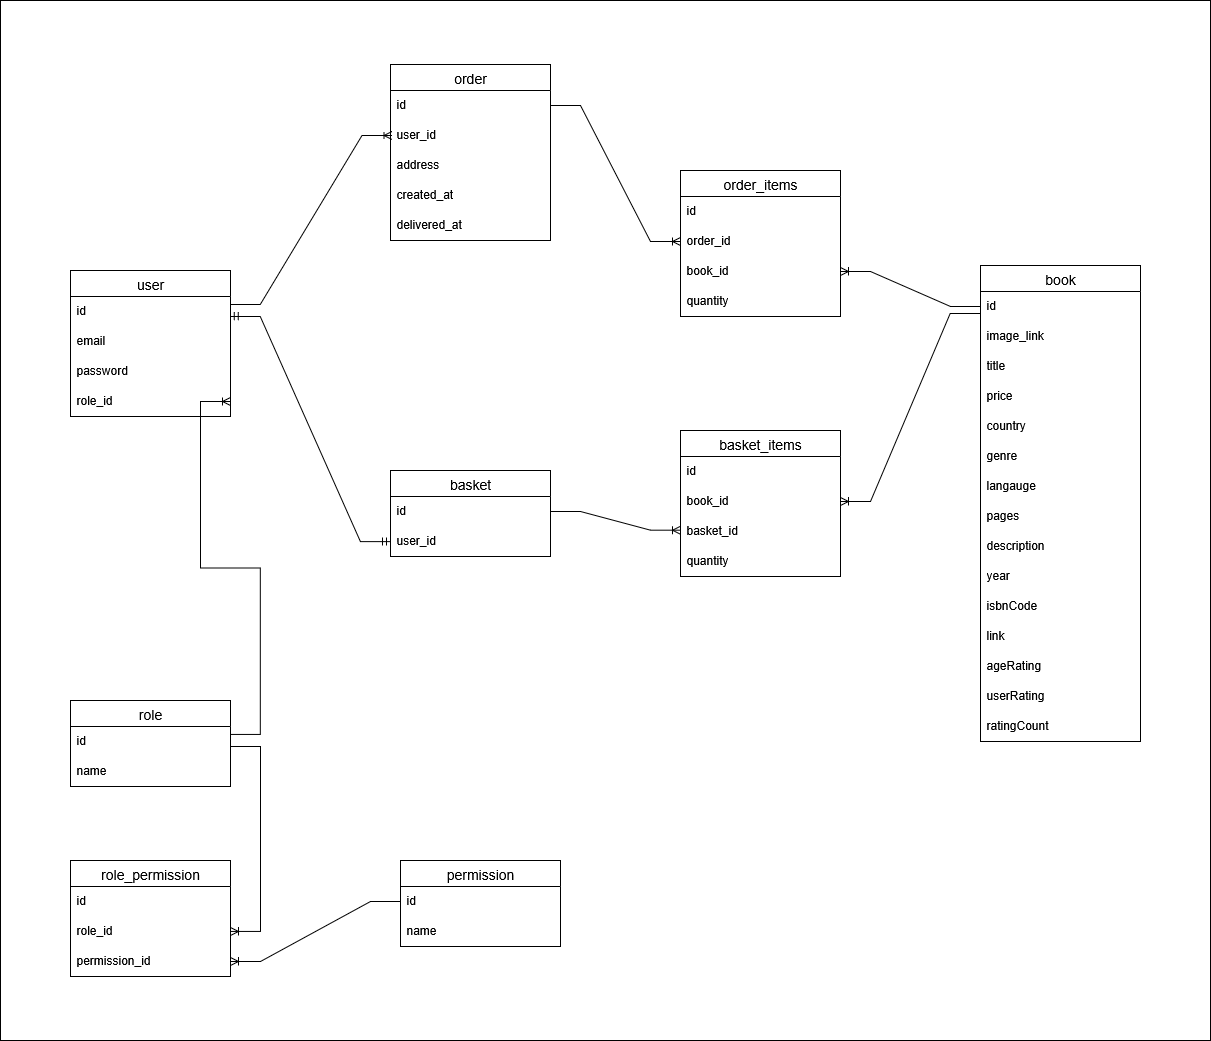

The diagram above was exported from draw.io. Its source (the exported page's mxGraphModel, read from the mxfile embedded in the PNG):
<mxGraphModel dx="2852" dy="2671" grid="1" gridSize="10" guides="1" tooltips="1" connect="1" arrows="1" fold="1" page="1" pageScale="1" pageWidth="827" pageHeight="1169" math="0" shadow="0">
  <root>
    <mxCell id="0" />
    <mxCell id="1" parent="0" />
    <mxCell id="fxllPIOMZwNacCJPywgh-60" value="" style="rounded=0;whiteSpace=wrap;html=1;" vertex="1" parent="1">
      <mxGeometry x="90" y="-820" width="1210" height="1040" as="geometry" />
    </mxCell>
    <mxCell id="fxllPIOMZwNacCJPywgh-1" value="order" style="swimlane;fontStyle=0;childLayout=stackLayout;horizontal=1;startSize=26;horizontalStack=0;resizeParent=1;resizeParentMax=0;resizeLast=0;collapsible=1;marginBottom=0;align=center;fontSize=14;" vertex="1" parent="1">
      <mxGeometry x="480" y="-756" width="160" height="176" as="geometry" />
    </mxCell>
    <mxCell id="fxllPIOMZwNacCJPywgh-2" value="id&lt;span style=&quot;white-space: pre;&quot;&gt;&#09;&lt;/span&gt;" style="text;strokeColor=none;fillColor=none;spacingLeft=4;spacingRight=4;overflow=hidden;rotatable=0;points=[[0,0.5],[1,0.5]];portConstraint=eastwest;fontSize=12;whiteSpace=wrap;html=1;" vertex="1" parent="fxllPIOMZwNacCJPywgh-1">
      <mxGeometry y="26" width="160" height="30" as="geometry" />
    </mxCell>
    <mxCell id="fxllPIOMZwNacCJPywgh-3" value="user_id" style="text;strokeColor=none;fillColor=none;spacingLeft=4;spacingRight=4;overflow=hidden;rotatable=0;points=[[0,0.5],[1,0.5]];portConstraint=eastwest;fontSize=12;whiteSpace=wrap;html=1;" vertex="1" parent="fxllPIOMZwNacCJPywgh-1">
      <mxGeometry y="56" width="160" height="30" as="geometry" />
    </mxCell>
    <mxCell id="fxllPIOMZwNacCJPywgh-4" value="address" style="text;strokeColor=none;fillColor=none;spacingLeft=4;spacingRight=4;overflow=hidden;rotatable=0;points=[[0,0.5],[1,0.5]];portConstraint=eastwest;fontSize=12;whiteSpace=wrap;html=1;" vertex="1" parent="fxllPIOMZwNacCJPywgh-1">
      <mxGeometry y="86" width="160" height="30" as="geometry" />
    </mxCell>
    <mxCell id="fxllPIOMZwNacCJPywgh-5" value="created_at" style="text;strokeColor=none;fillColor=none;spacingLeft=4;spacingRight=4;overflow=hidden;rotatable=0;points=[[0,0.5],[1,0.5]];portConstraint=eastwest;fontSize=12;whiteSpace=wrap;html=1;" vertex="1" parent="fxllPIOMZwNacCJPywgh-1">
      <mxGeometry y="116" width="160" height="30" as="geometry" />
    </mxCell>
    <mxCell id="fxllPIOMZwNacCJPywgh-6" value="delivered_at" style="text;strokeColor=none;fillColor=none;spacingLeft=4;spacingRight=4;overflow=hidden;rotatable=0;points=[[0,0.5],[1,0.5]];portConstraint=eastwest;fontSize=12;whiteSpace=wrap;html=1;" vertex="1" parent="fxllPIOMZwNacCJPywgh-1">
      <mxGeometry y="146" width="160" height="30" as="geometry" />
    </mxCell>
    <mxCell id="fxllPIOMZwNacCJPywgh-7" value="book" style="swimlane;fontStyle=0;childLayout=stackLayout;horizontal=1;startSize=26;horizontalStack=0;resizeParent=1;resizeParentMax=0;resizeLast=0;collapsible=1;marginBottom=0;align=center;fontSize=14;" vertex="1" parent="1">
      <mxGeometry x="1070" y="-555" width="160" height="476" as="geometry" />
    </mxCell>
    <mxCell id="fxllPIOMZwNacCJPywgh-8" value="id" style="text;strokeColor=none;fillColor=none;spacingLeft=4;spacingRight=4;overflow=hidden;rotatable=0;points=[[0,0.5],[1,0.5]];portConstraint=eastwest;fontSize=12;whiteSpace=wrap;html=1;" vertex="1" parent="fxllPIOMZwNacCJPywgh-7">
      <mxGeometry y="26" width="160" height="30" as="geometry" />
    </mxCell>
    <mxCell id="fxllPIOMZwNacCJPywgh-9" value="image_link" style="text;strokeColor=none;fillColor=none;spacingLeft=4;spacingRight=4;overflow=hidden;rotatable=0;points=[[0,0.5],[1,0.5]];portConstraint=eastwest;fontSize=12;whiteSpace=wrap;html=1;" vertex="1" parent="fxllPIOMZwNacCJPywgh-7">
      <mxGeometry y="56" width="160" height="30" as="geometry" />
    </mxCell>
    <mxCell id="fxllPIOMZwNacCJPywgh-10" value="title" style="text;strokeColor=none;fillColor=none;spacingLeft=4;spacingRight=4;overflow=hidden;rotatable=0;points=[[0,0.5],[1,0.5]];portConstraint=eastwest;fontSize=12;whiteSpace=wrap;html=1;" vertex="1" parent="fxllPIOMZwNacCJPywgh-7">
      <mxGeometry y="86" width="160" height="30" as="geometry" />
    </mxCell>
    <mxCell id="fxllPIOMZwNacCJPywgh-11" value="price" style="text;strokeColor=none;fillColor=none;spacingLeft=4;spacingRight=4;overflow=hidden;rotatable=0;points=[[0,0.5],[1,0.5]];portConstraint=eastwest;fontSize=12;whiteSpace=wrap;html=1;" vertex="1" parent="fxllPIOMZwNacCJPywgh-7">
      <mxGeometry y="116" width="160" height="30" as="geometry" />
    </mxCell>
    <mxCell id="fxllPIOMZwNacCJPywgh-12" value="country" style="text;strokeColor=none;fillColor=none;spacingLeft=4;spacingRight=4;overflow=hidden;rotatable=0;points=[[0,0.5],[1,0.5]];portConstraint=eastwest;fontSize=12;whiteSpace=wrap;html=1;" vertex="1" parent="fxllPIOMZwNacCJPywgh-7">
      <mxGeometry y="146" width="160" height="30" as="geometry" />
    </mxCell>
    <mxCell id="fxllPIOMZwNacCJPywgh-13" value="genre" style="text;strokeColor=none;fillColor=none;spacingLeft=4;spacingRight=4;overflow=hidden;rotatable=0;points=[[0,0.5],[1,0.5]];portConstraint=eastwest;fontSize=12;whiteSpace=wrap;html=1;" vertex="1" parent="fxllPIOMZwNacCJPywgh-7">
      <mxGeometry y="176" width="160" height="30" as="geometry" />
    </mxCell>
    <mxCell id="fxllPIOMZwNacCJPywgh-14" value="langauge" style="text;strokeColor=none;fillColor=none;spacingLeft=4;spacingRight=4;overflow=hidden;rotatable=0;points=[[0,0.5],[1,0.5]];portConstraint=eastwest;fontSize=12;whiteSpace=wrap;html=1;" vertex="1" parent="fxllPIOMZwNacCJPywgh-7">
      <mxGeometry y="206" width="160" height="30" as="geometry" />
    </mxCell>
    <mxCell id="fxllPIOMZwNacCJPywgh-15" value="pages" style="text;strokeColor=none;fillColor=none;spacingLeft=4;spacingRight=4;overflow=hidden;rotatable=0;points=[[0,0.5],[1,0.5]];portConstraint=eastwest;fontSize=12;whiteSpace=wrap;html=1;" vertex="1" parent="fxllPIOMZwNacCJPywgh-7">
      <mxGeometry y="236" width="160" height="30" as="geometry" />
    </mxCell>
    <mxCell id="fxllPIOMZwNacCJPywgh-16" value="description" style="text;strokeColor=none;fillColor=none;spacingLeft=4;spacingRight=4;overflow=hidden;rotatable=0;points=[[0,0.5],[1,0.5]];portConstraint=eastwest;fontSize=12;whiteSpace=wrap;html=1;" vertex="1" parent="fxllPIOMZwNacCJPywgh-7">
      <mxGeometry y="266" width="160" height="30" as="geometry" />
    </mxCell>
    <mxCell id="fxllPIOMZwNacCJPywgh-17" value="year" style="text;strokeColor=none;fillColor=none;spacingLeft=4;spacingRight=4;overflow=hidden;rotatable=0;points=[[0,0.5],[1,0.5]];portConstraint=eastwest;fontSize=12;whiteSpace=wrap;html=1;" vertex="1" parent="fxllPIOMZwNacCJPywgh-7">
      <mxGeometry y="296" width="160" height="30" as="geometry" />
    </mxCell>
    <mxCell id="fxllPIOMZwNacCJPywgh-18" value="isbnCode" style="text;strokeColor=none;fillColor=none;spacingLeft=4;spacingRight=4;overflow=hidden;rotatable=0;points=[[0,0.5],[1,0.5]];portConstraint=eastwest;fontSize=12;whiteSpace=wrap;html=1;" vertex="1" parent="fxllPIOMZwNacCJPywgh-7">
      <mxGeometry y="326" width="160" height="30" as="geometry" />
    </mxCell>
    <mxCell id="fxllPIOMZwNacCJPywgh-19" value="link" style="text;strokeColor=none;fillColor=none;spacingLeft=4;spacingRight=4;overflow=hidden;rotatable=0;points=[[0,0.5],[1,0.5]];portConstraint=eastwest;fontSize=12;whiteSpace=wrap;html=1;" vertex="1" parent="fxllPIOMZwNacCJPywgh-7">
      <mxGeometry y="356" width="160" height="30" as="geometry" />
    </mxCell>
    <mxCell id="fxllPIOMZwNacCJPywgh-20" value="ageRating" style="text;strokeColor=none;fillColor=none;spacingLeft=4;spacingRight=4;overflow=hidden;rotatable=0;points=[[0,0.5],[1,0.5]];portConstraint=eastwest;fontSize=12;whiteSpace=wrap;html=1;" vertex="1" parent="fxllPIOMZwNacCJPywgh-7">
      <mxGeometry y="386" width="160" height="30" as="geometry" />
    </mxCell>
    <mxCell id="fxllPIOMZwNacCJPywgh-21" value="userRating" style="text;strokeColor=none;fillColor=none;spacingLeft=4;spacingRight=4;overflow=hidden;rotatable=0;points=[[0,0.5],[1,0.5]];portConstraint=eastwest;fontSize=12;whiteSpace=wrap;html=1;" vertex="1" parent="fxllPIOMZwNacCJPywgh-7">
      <mxGeometry y="416" width="160" height="30" as="geometry" />
    </mxCell>
    <mxCell id="fxllPIOMZwNacCJPywgh-22" value="ratingCount" style="text;strokeColor=none;fillColor=none;spacingLeft=4;spacingRight=4;overflow=hidden;rotatable=0;points=[[0,0.5],[1,0.5]];portConstraint=eastwest;fontSize=12;whiteSpace=wrap;html=1;" vertex="1" parent="fxllPIOMZwNacCJPywgh-7">
      <mxGeometry y="446" width="160" height="30" as="geometry" />
    </mxCell>
    <mxCell id="fxllPIOMZwNacCJPywgh-23" value="user" style="swimlane;fontStyle=0;childLayout=stackLayout;horizontal=1;startSize=26;horizontalStack=0;resizeParent=1;resizeParentMax=0;resizeLast=0;collapsible=1;marginBottom=0;align=center;fontSize=14;" vertex="1" parent="1">
      <mxGeometry x="160" y="-550" width="160" height="146" as="geometry" />
    </mxCell>
    <mxCell id="fxllPIOMZwNacCJPywgh-24" value="&lt;span style=&quot;white-space: pre;&quot;&gt;id&#09;&lt;/span&gt;" style="text;strokeColor=none;fillColor=none;spacingLeft=4;spacingRight=4;overflow=hidden;rotatable=0;points=[[0,0.5],[1,0.5]];portConstraint=eastwest;fontSize=12;whiteSpace=wrap;html=1;" vertex="1" parent="fxllPIOMZwNacCJPywgh-23">
      <mxGeometry y="26" width="160" height="30" as="geometry" />
    </mxCell>
    <mxCell id="fxllPIOMZwNacCJPywgh-25" value="email" style="text;strokeColor=none;fillColor=none;spacingLeft=4;spacingRight=4;overflow=hidden;rotatable=0;points=[[0,0.5],[1,0.5]];portConstraint=eastwest;fontSize=12;whiteSpace=wrap;html=1;" vertex="1" parent="fxllPIOMZwNacCJPywgh-23">
      <mxGeometry y="56" width="160" height="30" as="geometry" />
    </mxCell>
    <mxCell id="fxllPIOMZwNacCJPywgh-26" value="password" style="text;strokeColor=none;fillColor=none;spacingLeft=4;spacingRight=4;overflow=hidden;rotatable=0;points=[[0,0.5],[1,0.5]];portConstraint=eastwest;fontSize=12;whiteSpace=wrap;html=1;" vertex="1" parent="fxllPIOMZwNacCJPywgh-23">
      <mxGeometry y="86" width="160" height="30" as="geometry" />
    </mxCell>
    <mxCell id="fxllPIOMZwNacCJPywgh-27" value="role_id" style="text;strokeColor=none;fillColor=none;spacingLeft=4;spacingRight=4;overflow=hidden;rotatable=0;points=[[0,0.5],[1,0.5]];portConstraint=eastwest;fontSize=12;whiteSpace=wrap;html=1;" vertex="1" parent="fxllPIOMZwNacCJPywgh-23">
      <mxGeometry y="116" width="160" height="30" as="geometry" />
    </mxCell>
    <mxCell id="fxllPIOMZwNacCJPywgh-28" value="role" style="swimlane;fontStyle=0;childLayout=stackLayout;horizontal=1;startSize=26;horizontalStack=0;resizeParent=1;resizeParentMax=0;resizeLast=0;collapsible=1;marginBottom=0;align=center;fontSize=14;" vertex="1" parent="1">
      <mxGeometry x="160" y="-120" width="160" height="86" as="geometry" />
    </mxCell>
    <mxCell id="fxllPIOMZwNacCJPywgh-29" value="id" style="text;strokeColor=none;fillColor=none;spacingLeft=4;spacingRight=4;overflow=hidden;rotatable=0;points=[[0,0.5],[1,0.5]];portConstraint=eastwest;fontSize=12;whiteSpace=wrap;html=1;" vertex="1" parent="fxllPIOMZwNacCJPywgh-28">
      <mxGeometry y="26" width="160" height="30" as="geometry" />
    </mxCell>
    <mxCell id="fxllPIOMZwNacCJPywgh-30" value="name" style="text;strokeColor=none;fillColor=none;spacingLeft=4;spacingRight=4;overflow=hidden;rotatable=0;points=[[0,0.5],[1,0.5]];portConstraint=eastwest;fontSize=12;whiteSpace=wrap;html=1;" vertex="1" parent="fxllPIOMZwNacCJPywgh-28">
      <mxGeometry y="56" width="160" height="30" as="geometry" />
    </mxCell>
    <mxCell id="fxllPIOMZwNacCJPywgh-31" value="permission" style="swimlane;fontStyle=0;childLayout=stackLayout;horizontal=1;startSize=26;horizontalStack=0;resizeParent=1;resizeParentMax=0;resizeLast=0;collapsible=1;marginBottom=0;align=center;fontSize=14;" vertex="1" parent="1">
      <mxGeometry x="490" y="40" width="160" height="86" as="geometry" />
    </mxCell>
    <mxCell id="fxllPIOMZwNacCJPywgh-32" value="id" style="text;strokeColor=none;fillColor=none;spacingLeft=4;spacingRight=4;overflow=hidden;rotatable=0;points=[[0,0.5],[1,0.5]];portConstraint=eastwest;fontSize=12;whiteSpace=wrap;html=1;" vertex="1" parent="fxllPIOMZwNacCJPywgh-31">
      <mxGeometry y="26" width="160" height="30" as="geometry" />
    </mxCell>
    <mxCell id="fxllPIOMZwNacCJPywgh-33" value="name" style="text;strokeColor=none;fillColor=none;spacingLeft=4;spacingRight=4;overflow=hidden;rotatable=0;points=[[0,0.5],[1,0.5]];portConstraint=eastwest;fontSize=12;whiteSpace=wrap;html=1;" vertex="1" parent="fxllPIOMZwNacCJPywgh-31">
      <mxGeometry y="56" width="160" height="30" as="geometry" />
    </mxCell>
    <mxCell id="fxllPIOMZwNacCJPywgh-34" value="role_permission" style="swimlane;fontStyle=0;childLayout=stackLayout;horizontal=1;startSize=26;horizontalStack=0;resizeParent=1;resizeParentMax=0;resizeLast=0;collapsible=1;marginBottom=0;align=center;fontSize=14;" vertex="1" parent="1">
      <mxGeometry x="160" y="40" width="160" height="116" as="geometry" />
    </mxCell>
    <mxCell id="fxllPIOMZwNacCJPywgh-35" value="id" style="text;strokeColor=none;fillColor=none;spacingLeft=4;spacingRight=4;overflow=hidden;rotatable=0;points=[[0,0.5],[1,0.5]];portConstraint=eastwest;fontSize=12;whiteSpace=wrap;html=1;" vertex="1" parent="fxllPIOMZwNacCJPywgh-34">
      <mxGeometry y="26" width="160" height="30" as="geometry" />
    </mxCell>
    <mxCell id="fxllPIOMZwNacCJPywgh-36" value="role_id" style="text;strokeColor=none;fillColor=none;spacingLeft=4;spacingRight=4;overflow=hidden;rotatable=0;points=[[0,0.5],[1,0.5]];portConstraint=eastwest;fontSize=12;whiteSpace=wrap;html=1;" vertex="1" parent="fxllPIOMZwNacCJPywgh-34">
      <mxGeometry y="56" width="160" height="30" as="geometry" />
    </mxCell>
    <mxCell id="fxllPIOMZwNacCJPywgh-37" value="permission_id" style="text;strokeColor=none;fillColor=none;spacingLeft=4;spacingRight=4;overflow=hidden;rotatable=0;points=[[0,0.5],[1,0.5]];portConstraint=eastwest;fontSize=12;whiteSpace=wrap;html=1;" vertex="1" parent="fxllPIOMZwNacCJPywgh-34">
      <mxGeometry y="86" width="160" height="30" as="geometry" />
    </mxCell>
    <mxCell id="fxllPIOMZwNacCJPywgh-38" value="" style="edgeStyle=entityRelationEdgeStyle;fontSize=12;html=1;endArrow=ERoneToMany;rounded=0;exitX=0.999;exitY=0.265;exitDx=0;exitDy=0;entryX=1;entryY=0.5;entryDx=0;entryDy=0;exitPerimeter=0;" edge="1" parent="1" source="fxllPIOMZwNacCJPywgh-29" target="fxllPIOMZwNacCJPywgh-27">
      <mxGeometry width="100" height="100" relative="1" as="geometry">
        <mxPoint x="270" y="-215" as="sourcePoint" />
        <mxPoint x="370" y="-315" as="targetPoint" />
      </mxGeometry>
    </mxCell>
    <mxCell id="fxllPIOMZwNacCJPywgh-39" value="" style="edgeStyle=entityRelationEdgeStyle;fontSize=12;html=1;endArrow=ERoneToMany;rounded=0;exitX=1;exitY=0.668;exitDx=0;exitDy=0;entryX=1;entryY=0.5;entryDx=0;entryDy=0;exitPerimeter=0;" edge="1" parent="1" source="fxllPIOMZwNacCJPywgh-29" target="fxllPIOMZwNacCJPywgh-36">
      <mxGeometry width="100" height="100" relative="1" as="geometry">
        <mxPoint x="320" y="-30" as="sourcePoint" />
        <mxPoint x="420" y="-130" as="targetPoint" />
      </mxGeometry>
    </mxCell>
    <mxCell id="fxllPIOMZwNacCJPywgh-40" value="" style="edgeStyle=entityRelationEdgeStyle;fontSize=12;html=1;endArrow=ERoneToMany;rounded=0;entryX=1;entryY=0.5;entryDx=0;entryDy=0;exitX=0;exitY=0.5;exitDx=0;exitDy=0;" edge="1" parent="1" source="fxllPIOMZwNacCJPywgh-32" target="fxllPIOMZwNacCJPywgh-37">
      <mxGeometry width="100" height="100" relative="1" as="geometry">
        <mxPoint x="340" y="148" as="sourcePoint" />
        <mxPoint x="440" y="48" as="targetPoint" />
      </mxGeometry>
    </mxCell>
    <mxCell id="fxllPIOMZwNacCJPywgh-41" value="basket" style="swimlane;fontStyle=0;childLayout=stackLayout;horizontal=1;startSize=26;horizontalStack=0;resizeParent=1;resizeParentMax=0;resizeLast=0;collapsible=1;marginBottom=0;align=center;fontSize=14;" vertex="1" parent="1">
      <mxGeometry x="480" y="-350" width="160" height="86" as="geometry" />
    </mxCell>
    <mxCell id="fxllPIOMZwNacCJPywgh-42" value="&lt;span style=&quot;white-space: pre;&quot;&gt;id&#09;&lt;/span&gt;" style="text;strokeColor=none;fillColor=none;spacingLeft=4;spacingRight=4;overflow=hidden;rotatable=0;points=[[0,0.5],[1,0.5]];portConstraint=eastwest;fontSize=12;whiteSpace=wrap;html=1;" vertex="1" parent="fxllPIOMZwNacCJPywgh-41">
      <mxGeometry y="26" width="160" height="30" as="geometry" />
    </mxCell>
    <mxCell id="fxllPIOMZwNacCJPywgh-43" value="user_id" style="text;strokeColor=none;fillColor=none;spacingLeft=4;spacingRight=4;overflow=hidden;rotatable=0;points=[[0,0.5],[1,0.5]];portConstraint=eastwest;fontSize=12;whiteSpace=wrap;html=1;" vertex="1" parent="fxllPIOMZwNacCJPywgh-41">
      <mxGeometry y="56" width="160" height="30" as="geometry" />
    </mxCell>
    <mxCell id="fxllPIOMZwNacCJPywgh-44" value="" style="edgeStyle=entityRelationEdgeStyle;fontSize=12;html=1;endArrow=ERmandOne;startArrow=ERmandOne;rounded=0;exitX=0.999;exitY=0.663;exitDx=0;exitDy=0;entryX=0;entryY=0.5;entryDx=0;entryDy=0;exitPerimeter=0;" edge="1" parent="1" source="fxllPIOMZwNacCJPywgh-24" target="fxllPIOMZwNacCJPywgh-43">
      <mxGeometry width="100" height="100" relative="1" as="geometry">
        <mxPoint x="460" y="-300" as="sourcePoint" />
        <mxPoint x="560" y="-400" as="targetPoint" />
      </mxGeometry>
    </mxCell>
    <mxCell id="fxllPIOMZwNacCJPywgh-45" value="" style="edgeStyle=entityRelationEdgeStyle;fontSize=12;html=1;endArrow=ERoneToMany;rounded=0;entryX=1;entryY=0.5;entryDx=0;entryDy=0;exitX=-0.002;exitY=0.733;exitDx=0;exitDy=0;exitPerimeter=0;" edge="1" parent="1" source="fxllPIOMZwNacCJPywgh-8" target="fxllPIOMZwNacCJPywgh-50">
      <mxGeometry width="100" height="100" relative="1" as="geometry">
        <mxPoint x="1030" y="-310" as="sourcePoint" />
        <mxPoint x="730" y="-360" as="targetPoint" />
      </mxGeometry>
    </mxCell>
    <mxCell id="fxllPIOMZwNacCJPywgh-46" value="" style="edgeStyle=entityRelationEdgeStyle;fontSize=12;html=1;endArrow=ERoneToMany;rounded=0;exitX=0.999;exitY=0.267;exitDx=0;exitDy=0;entryX=0;entryY=0.5;entryDx=0;entryDy=0;exitPerimeter=0;" edge="1" parent="1" source="fxllPIOMZwNacCJPywgh-24">
      <mxGeometry width="100" height="100" relative="1" as="geometry">
        <mxPoint x="320" y="-522.9200000000001" as="sourcePoint" />
        <mxPoint x="481.6" y="-685" as="targetPoint" />
      </mxGeometry>
    </mxCell>
    <mxCell id="fxllPIOMZwNacCJPywgh-47" value="" style="edgeStyle=entityRelationEdgeStyle;fontSize=12;html=1;endArrow=ERoneToMany;rounded=0;exitX=1;exitY=0.5;exitDx=0;exitDy=0;entryX=0;entryY=0.456;entryDx=0;entryDy=0;entryPerimeter=0;" edge="1" parent="1" source="fxllPIOMZwNacCJPywgh-42" target="fxllPIOMZwNacCJPywgh-51">
      <mxGeometry width="100" height="100" relative="1" as="geometry">
        <mxPoint x="640" y="-299" as="sourcePoint" />
        <mxPoint x="770" y="-350" as="targetPoint" />
      </mxGeometry>
    </mxCell>
    <mxCell id="fxllPIOMZwNacCJPywgh-48" value="basket_items" style="swimlane;fontStyle=0;childLayout=stackLayout;horizontal=1;startSize=26;horizontalStack=0;resizeParent=1;resizeParentMax=0;resizeLast=0;collapsible=1;marginBottom=0;align=center;fontSize=14;" vertex="1" parent="1">
      <mxGeometry x="770" y="-390" width="160" height="146" as="geometry" />
    </mxCell>
    <mxCell id="fxllPIOMZwNacCJPywgh-49" value="&lt;span style=&quot;white-space: pre;&quot;&gt;id&#09;&lt;/span&gt;" style="text;strokeColor=none;fillColor=none;spacingLeft=4;spacingRight=4;overflow=hidden;rotatable=0;points=[[0,0.5],[1,0.5]];portConstraint=eastwest;fontSize=12;whiteSpace=wrap;html=1;" vertex="1" parent="fxllPIOMZwNacCJPywgh-48">
      <mxGeometry y="26" width="160" height="30" as="geometry" />
    </mxCell>
    <mxCell id="fxllPIOMZwNacCJPywgh-50" value="book_id" style="text;strokeColor=none;fillColor=none;spacingLeft=4;spacingRight=4;overflow=hidden;rotatable=0;points=[[0,0.5],[1,0.5]];portConstraint=eastwest;fontSize=12;whiteSpace=wrap;html=1;" vertex="1" parent="fxllPIOMZwNacCJPywgh-48">
      <mxGeometry y="56" width="160" height="30" as="geometry" />
    </mxCell>
    <mxCell id="fxllPIOMZwNacCJPywgh-51" value="basket_id" style="text;strokeColor=none;fillColor=none;spacingLeft=4;spacingRight=4;overflow=hidden;rotatable=0;points=[[0,0.5],[1,0.5]];portConstraint=eastwest;fontSize=12;whiteSpace=wrap;html=1;" vertex="1" parent="fxllPIOMZwNacCJPywgh-48">
      <mxGeometry y="86" width="160" height="30" as="geometry" />
    </mxCell>
    <mxCell id="fxllPIOMZwNacCJPywgh-52" value="quantity" style="text;strokeColor=none;fillColor=none;spacingLeft=4;spacingRight=4;overflow=hidden;rotatable=0;points=[[0,0.5],[1,0.5]];portConstraint=eastwest;fontSize=12;whiteSpace=wrap;html=1;" vertex="1" parent="fxllPIOMZwNacCJPywgh-48">
      <mxGeometry y="116" width="160" height="30" as="geometry" />
    </mxCell>
    <mxCell id="fxllPIOMZwNacCJPywgh-53" value="" style="edgeStyle=entityRelationEdgeStyle;fontSize=12;html=1;endArrow=ERoneToMany;rounded=0;exitX=1;exitY=0.5;exitDx=0;exitDy=0;entryX=0;entryY=0.5;entryDx=0;entryDy=0;" edge="1" parent="1" target="fxllPIOMZwNacCJPywgh-56" source="fxllPIOMZwNacCJPywgh-2">
      <mxGeometry width="100" height="100" relative="1" as="geometry">
        <mxPoint x="640" y="-655" as="sourcePoint" />
        <mxPoint x="1081" y="-529" as="targetPoint" />
      </mxGeometry>
    </mxCell>
    <mxCell id="fxllPIOMZwNacCJPywgh-54" value="order_items" style="swimlane;fontStyle=0;childLayout=stackLayout;horizontal=1;startSize=26;horizontalStack=0;resizeParent=1;resizeParentMax=0;resizeLast=0;collapsible=1;marginBottom=0;align=center;fontSize=14;" vertex="1" parent="1">
      <mxGeometry x="770" y="-650" width="160" height="146" as="geometry" />
    </mxCell>
    <mxCell id="fxllPIOMZwNacCJPywgh-55" value="&lt;span style=&quot;white-space: pre;&quot;&gt;id&#09;&lt;/span&gt;" style="text;strokeColor=none;fillColor=none;spacingLeft=4;spacingRight=4;overflow=hidden;rotatable=0;points=[[0,0.5],[1,0.5]];portConstraint=eastwest;fontSize=12;whiteSpace=wrap;html=1;" vertex="1" parent="fxllPIOMZwNacCJPywgh-54">
      <mxGeometry y="26" width="160" height="30" as="geometry" />
    </mxCell>
    <mxCell id="fxllPIOMZwNacCJPywgh-56" value="order_id" style="text;strokeColor=none;fillColor=none;spacingLeft=4;spacingRight=4;overflow=hidden;rotatable=0;points=[[0,0.5],[1,0.5]];portConstraint=eastwest;fontSize=12;whiteSpace=wrap;html=1;" vertex="1" parent="fxllPIOMZwNacCJPywgh-54">
      <mxGeometry y="56" width="160" height="30" as="geometry" />
    </mxCell>
    <mxCell id="fxllPIOMZwNacCJPywgh-57" value="book_id" style="text;strokeColor=none;fillColor=none;spacingLeft=4;spacingRight=4;overflow=hidden;rotatable=0;points=[[0,0.5],[1,0.5]];portConstraint=eastwest;fontSize=12;whiteSpace=wrap;html=1;" vertex="1" parent="fxllPIOMZwNacCJPywgh-54">
      <mxGeometry y="86" width="160" height="30" as="geometry" />
    </mxCell>
    <mxCell id="fxllPIOMZwNacCJPywgh-58" value="quantity" style="text;strokeColor=none;fillColor=none;spacingLeft=4;spacingRight=4;overflow=hidden;rotatable=0;points=[[0,0.5],[1,0.5]];portConstraint=eastwest;fontSize=12;whiteSpace=wrap;html=1;" vertex="1" parent="fxllPIOMZwNacCJPywgh-54">
      <mxGeometry y="116" width="160" height="30" as="geometry" />
    </mxCell>
    <mxCell id="fxllPIOMZwNacCJPywgh-59" value="" style="edgeStyle=entityRelationEdgeStyle;fontSize=12;html=1;endArrow=ERoneToMany;rounded=0;exitX=0;exitY=0.5;exitDx=0;exitDy=0;entryX=1;entryY=0.5;entryDx=0;entryDy=0;" edge="1" parent="1" source="fxllPIOMZwNacCJPywgh-8" target="fxllPIOMZwNacCJPywgh-57">
      <mxGeometry width="100" height="100" relative="1" as="geometry">
        <mxPoint x="880" y="-520" as="sourcePoint" />
        <mxPoint x="980" y="-620" as="targetPoint" />
      </mxGeometry>
    </mxCell>
  </root>
</mxGraphModel>